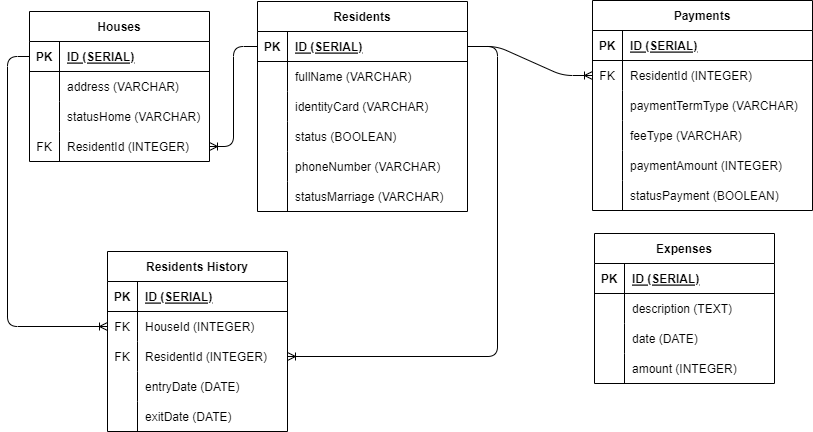

The diagram above was exported from draw.io. Its source (the exported page's mxGraphModel, read from the mxfile embedded in the PNG):
<mxGraphModel dx="1500" dy="211" grid="1" gridSize="10" guides="1" tooltips="1" connect="1" arrows="1" fold="1" page="1" pageScale="1" pageWidth="850" pageHeight="1100" background="#FFFFFF" math="0" shadow="1">
  <root>
    <mxCell id="0" />
    <mxCell id="1" parent="0" />
    <mxCell id="2" value="Residents" style="shape=table;startSize=30;container=1;collapsible=1;childLayout=tableLayout;fixedRows=1;rowLines=0;fontStyle=1;align=center;resizeLast=1;" parent="1" vertex="1">
      <mxGeometry x="230" y="100" width="210" height="210" as="geometry" />
    </mxCell>
    <mxCell id="3" value="" style="shape=tableRow;horizontal=0;startSize=0;swimlaneHead=0;swimlaneBody=0;fillColor=none;collapsible=0;dropTarget=0;points=[[0,0.5],[1,0.5]];portConstraint=eastwest;top=0;left=0;right=0;bottom=1;" parent="2" vertex="1">
      <mxGeometry y="30" width="210" height="30" as="geometry" />
    </mxCell>
    <mxCell id="4" value="PK" style="shape=partialRectangle;connectable=0;fillColor=none;top=0;left=0;bottom=0;right=0;fontStyle=1;overflow=hidden;" parent="3" vertex="1">
      <mxGeometry width="30" height="30" as="geometry">
        <mxRectangle width="30" height="30" as="alternateBounds" />
      </mxGeometry>
    </mxCell>
    <mxCell id="5" value="ID (SERIAL)" style="shape=partialRectangle;connectable=0;fillColor=none;top=0;left=0;bottom=0;right=0;align=left;spacingLeft=6;fontStyle=5;overflow=hidden;" parent="3" vertex="1">
      <mxGeometry x="30" width="180" height="30" as="geometry">
        <mxRectangle width="180" height="30" as="alternateBounds" />
      </mxGeometry>
    </mxCell>
    <mxCell id="6" value="" style="shape=tableRow;horizontal=0;startSize=0;swimlaneHead=0;swimlaneBody=0;fillColor=none;collapsible=0;dropTarget=0;points=[[0,0.5],[1,0.5]];portConstraint=eastwest;top=0;left=0;right=0;bottom=0;" parent="2" vertex="1">
      <mxGeometry y="60" width="210" height="30" as="geometry" />
    </mxCell>
    <mxCell id="7" value="" style="shape=partialRectangle;connectable=0;fillColor=none;top=0;left=0;bottom=0;right=0;editable=1;overflow=hidden;" parent="6" vertex="1">
      <mxGeometry width="30" height="30" as="geometry">
        <mxRectangle width="30" height="30" as="alternateBounds" />
      </mxGeometry>
    </mxCell>
    <mxCell id="8" value="fullName (VARCHAR)" style="shape=partialRectangle;connectable=0;fillColor=none;top=0;left=0;bottom=0;right=0;align=left;spacingLeft=6;overflow=hidden;" parent="6" vertex="1">
      <mxGeometry x="30" width="180" height="30" as="geometry">
        <mxRectangle width="180" height="30" as="alternateBounds" />
      </mxGeometry>
    </mxCell>
    <mxCell id="9" value="" style="shape=tableRow;horizontal=0;startSize=0;swimlaneHead=0;swimlaneBody=0;fillColor=none;collapsible=0;dropTarget=0;points=[[0,0.5],[1,0.5]];portConstraint=eastwest;top=0;left=0;right=0;bottom=0;" parent="2" vertex="1">
      <mxGeometry y="90" width="210" height="30" as="geometry" />
    </mxCell>
    <mxCell id="10" value="" style="shape=partialRectangle;connectable=0;fillColor=none;top=0;left=0;bottom=0;right=0;editable=1;overflow=hidden;" parent="9" vertex="1">
      <mxGeometry width="30" height="30" as="geometry">
        <mxRectangle width="30" height="30" as="alternateBounds" />
      </mxGeometry>
    </mxCell>
    <mxCell id="11" value="identityCard (VARCHAR)" style="shape=partialRectangle;connectable=0;fillColor=none;top=0;left=0;bottom=0;right=0;align=left;spacingLeft=6;overflow=hidden;" parent="9" vertex="1">
      <mxGeometry x="30" width="180" height="30" as="geometry">
        <mxRectangle width="180" height="30" as="alternateBounds" />
      </mxGeometry>
    </mxCell>
    <mxCell id="12" value="" style="shape=tableRow;horizontal=0;startSize=0;swimlaneHead=0;swimlaneBody=0;fillColor=none;collapsible=0;dropTarget=0;points=[[0,0.5],[1,0.5]];portConstraint=eastwest;top=0;left=0;right=0;bottom=0;" parent="2" vertex="1">
      <mxGeometry y="120" width="210" height="30" as="geometry" />
    </mxCell>
    <mxCell id="13" value="" style="shape=partialRectangle;connectable=0;fillColor=none;top=0;left=0;bottom=0;right=0;editable=1;overflow=hidden;" parent="12" vertex="1">
      <mxGeometry width="30" height="30" as="geometry">
        <mxRectangle width="30" height="30" as="alternateBounds" />
      </mxGeometry>
    </mxCell>
    <mxCell id="14" value="status (BOOLEAN)" style="shape=partialRectangle;connectable=0;fillColor=none;top=0;left=0;bottom=0;right=0;align=left;spacingLeft=6;overflow=hidden;" parent="12" vertex="1">
      <mxGeometry x="30" width="180" height="30" as="geometry">
        <mxRectangle width="180" height="30" as="alternateBounds" />
      </mxGeometry>
    </mxCell>
    <mxCell id="17" value="" style="shape=tableRow;horizontal=0;startSize=0;swimlaneHead=0;swimlaneBody=0;fillColor=none;collapsible=0;dropTarget=0;points=[[0,0.5],[1,0.5]];portConstraint=eastwest;top=0;left=0;right=0;bottom=0;" parent="2" vertex="1">
      <mxGeometry y="150" width="210" height="30" as="geometry" />
    </mxCell>
    <mxCell id="18" value="" style="shape=partialRectangle;connectable=0;fillColor=none;top=0;left=0;bottom=0;right=0;editable=1;overflow=hidden;" parent="17" vertex="1">
      <mxGeometry width="30" height="30" as="geometry">
        <mxRectangle width="30" height="30" as="alternateBounds" />
      </mxGeometry>
    </mxCell>
    <mxCell id="19" value="phoneNumber (VARCHAR)" style="shape=partialRectangle;connectable=0;fillColor=none;top=0;left=0;bottom=0;right=0;align=left;spacingLeft=6;overflow=hidden;" parent="17" vertex="1">
      <mxGeometry x="30" width="180" height="30" as="geometry">
        <mxRectangle width="180" height="30" as="alternateBounds" />
      </mxGeometry>
    </mxCell>
    <mxCell id="20" value="" style="shape=tableRow;horizontal=0;startSize=0;swimlaneHead=0;swimlaneBody=0;fillColor=none;collapsible=0;dropTarget=0;points=[[0,0.5],[1,0.5]];portConstraint=eastwest;top=0;left=0;right=0;bottom=0;" parent="2" vertex="1">
      <mxGeometry y="180" width="210" height="30" as="geometry" />
    </mxCell>
    <mxCell id="21" value="" style="shape=partialRectangle;connectable=0;fillColor=none;top=0;left=0;bottom=0;right=0;editable=1;overflow=hidden;" parent="20" vertex="1">
      <mxGeometry width="30" height="30" as="geometry">
        <mxRectangle width="30" height="30" as="alternateBounds" />
      </mxGeometry>
    </mxCell>
    <mxCell id="22" value="statusMarriage (VARCHAR)" style="shape=partialRectangle;connectable=0;fillColor=none;top=0;left=0;bottom=0;right=0;align=left;spacingLeft=6;overflow=hidden;" parent="20" vertex="1">
      <mxGeometry x="30" width="180" height="30" as="geometry">
        <mxRectangle width="180" height="30" as="alternateBounds" />
      </mxGeometry>
    </mxCell>
    <mxCell id="23" value="Houses" style="shape=table;startSize=30;container=1;collapsible=1;childLayout=tableLayout;fixedRows=1;rowLines=0;fontStyle=1;align=center;resizeLast=1;" parent="1" vertex="1">
      <mxGeometry x="2" y="110" width="180" height="150" as="geometry" />
    </mxCell>
    <mxCell id="24" value="" style="shape=tableRow;horizontal=0;startSize=0;swimlaneHead=0;swimlaneBody=0;fillColor=none;collapsible=0;dropTarget=0;points=[[0,0.5],[1,0.5]];portConstraint=eastwest;top=0;left=0;right=0;bottom=1;" parent="23" vertex="1">
      <mxGeometry y="30" width="180" height="30" as="geometry" />
    </mxCell>
    <mxCell id="25" value="PK" style="shape=partialRectangle;connectable=0;fillColor=none;top=0;left=0;bottom=0;right=0;fontStyle=1;overflow=hidden;" parent="24" vertex="1">
      <mxGeometry width="30" height="30" as="geometry">
        <mxRectangle width="30" height="30" as="alternateBounds" />
      </mxGeometry>
    </mxCell>
    <mxCell id="26" value="ID (SERIAL)" style="shape=partialRectangle;connectable=0;fillColor=none;top=0;left=0;bottom=0;right=0;align=left;spacingLeft=6;fontStyle=5;overflow=hidden;" parent="24" vertex="1">
      <mxGeometry x="30" width="150" height="30" as="geometry">
        <mxRectangle width="150" height="30" as="alternateBounds" />
      </mxGeometry>
    </mxCell>
    <mxCell id="27" value="" style="shape=tableRow;horizontal=0;startSize=0;swimlaneHead=0;swimlaneBody=0;fillColor=none;collapsible=0;dropTarget=0;points=[[0,0.5],[1,0.5]];portConstraint=eastwest;top=0;left=0;right=0;bottom=0;" parent="23" vertex="1">
      <mxGeometry y="60" width="180" height="30" as="geometry" />
    </mxCell>
    <mxCell id="28" value="" style="shape=partialRectangle;connectable=0;fillColor=none;top=0;left=0;bottom=0;right=0;editable=1;overflow=hidden;" parent="27" vertex="1">
      <mxGeometry width="30" height="30" as="geometry">
        <mxRectangle width="30" height="30" as="alternateBounds" />
      </mxGeometry>
    </mxCell>
    <mxCell id="29" value="address (VARCHAR)" style="shape=partialRectangle;connectable=0;fillColor=none;top=0;left=0;bottom=0;right=0;align=left;spacingLeft=6;overflow=hidden;" parent="27" vertex="1">
      <mxGeometry x="30" width="150" height="30" as="geometry">
        <mxRectangle width="150" height="30" as="alternateBounds" />
      </mxGeometry>
    </mxCell>
    <mxCell id="30" value="" style="shape=tableRow;horizontal=0;startSize=0;swimlaneHead=0;swimlaneBody=0;fillColor=none;collapsible=0;dropTarget=0;points=[[0,0.5],[1,0.5]];portConstraint=eastwest;top=0;left=0;right=0;bottom=0;" parent="23" vertex="1">
      <mxGeometry y="90" width="180" height="30" as="geometry" />
    </mxCell>
    <mxCell id="31" value="" style="shape=partialRectangle;connectable=0;fillColor=none;top=0;left=0;bottom=0;right=0;editable=1;overflow=hidden;" parent="30" vertex="1">
      <mxGeometry width="30" height="30" as="geometry">
        <mxRectangle width="30" height="30" as="alternateBounds" />
      </mxGeometry>
    </mxCell>
    <mxCell id="32" value="statusHome (VARCHAR)" style="shape=partialRectangle;connectable=0;fillColor=none;top=0;left=0;bottom=0;right=0;align=left;spacingLeft=6;overflow=hidden;" parent="30" vertex="1">
      <mxGeometry x="30" width="150" height="30" as="geometry">
        <mxRectangle width="150" height="30" as="alternateBounds" />
      </mxGeometry>
    </mxCell>
    <mxCell id="33" value="" style="shape=tableRow;horizontal=0;startSize=0;swimlaneHead=0;swimlaneBody=0;fillColor=none;collapsible=0;dropTarget=0;points=[[0,0.5],[1,0.5]];portConstraint=eastwest;top=0;left=0;right=0;bottom=0;" parent="23" vertex="1">
      <mxGeometry y="120" width="180" height="30" as="geometry" />
    </mxCell>
    <mxCell id="34" value="FK" style="shape=partialRectangle;connectable=0;fillColor=none;top=0;left=0;bottom=0;right=0;editable=1;overflow=hidden;" parent="33" vertex="1">
      <mxGeometry width="30" height="30" as="geometry">
        <mxRectangle width="30" height="30" as="alternateBounds" />
      </mxGeometry>
    </mxCell>
    <mxCell id="35" value="ResidentId (INTEGER)" style="shape=partialRectangle;connectable=0;fillColor=none;top=0;left=0;bottom=0;right=0;align=left;spacingLeft=6;overflow=hidden;" parent="33" vertex="1">
      <mxGeometry x="30" width="150" height="30" as="geometry">
        <mxRectangle width="150" height="30" as="alternateBounds" />
      </mxGeometry>
    </mxCell>
    <mxCell id="36" value="Residents History" style="shape=table;startSize=30;container=1;collapsible=1;childLayout=tableLayout;fixedRows=1;rowLines=0;fontStyle=1;align=center;resizeLast=1;" parent="1" vertex="1">
      <mxGeometry x="80" y="350" width="180" height="180" as="geometry" />
    </mxCell>
    <mxCell id="37" value="" style="shape=tableRow;horizontal=0;startSize=0;swimlaneHead=0;swimlaneBody=0;fillColor=none;collapsible=0;dropTarget=0;points=[[0,0.5],[1,0.5]];portConstraint=eastwest;top=0;left=0;right=0;bottom=1;" parent="36" vertex="1">
      <mxGeometry y="30" width="180" height="30" as="geometry" />
    </mxCell>
    <mxCell id="38" value="PK" style="shape=partialRectangle;connectable=0;fillColor=none;top=0;left=0;bottom=0;right=0;fontStyle=1;overflow=hidden;" parent="37" vertex="1">
      <mxGeometry width="30" height="30" as="geometry">
        <mxRectangle width="30" height="30" as="alternateBounds" />
      </mxGeometry>
    </mxCell>
    <mxCell id="39" value="ID (SERIAL)" style="shape=partialRectangle;connectable=0;fillColor=none;top=0;left=0;bottom=0;right=0;align=left;spacingLeft=6;fontStyle=5;overflow=hidden;" parent="37" vertex="1">
      <mxGeometry x="30" width="150" height="30" as="geometry">
        <mxRectangle width="150" height="30" as="alternateBounds" />
      </mxGeometry>
    </mxCell>
    <mxCell id="40" value="" style="shape=tableRow;horizontal=0;startSize=0;swimlaneHead=0;swimlaneBody=0;fillColor=none;collapsible=0;dropTarget=0;points=[[0,0.5],[1,0.5]];portConstraint=eastwest;top=0;left=0;right=0;bottom=0;" parent="36" vertex="1">
      <mxGeometry y="60" width="180" height="30" as="geometry" />
    </mxCell>
    <mxCell id="41" value="FK" style="shape=partialRectangle;connectable=0;fillColor=none;top=0;left=0;bottom=0;right=0;editable=1;overflow=hidden;" parent="40" vertex="1">
      <mxGeometry width="30" height="30" as="geometry">
        <mxRectangle width="30" height="30" as="alternateBounds" />
      </mxGeometry>
    </mxCell>
    <mxCell id="42" value="HouseId (INTEGER)" style="shape=partialRectangle;connectable=0;fillColor=none;top=0;left=0;bottom=0;right=0;align=left;spacingLeft=6;overflow=hidden;" parent="40" vertex="1">
      <mxGeometry x="30" width="150" height="30" as="geometry">
        <mxRectangle width="150" height="30" as="alternateBounds" />
      </mxGeometry>
    </mxCell>
    <mxCell id="43" value="" style="shape=tableRow;horizontal=0;startSize=0;swimlaneHead=0;swimlaneBody=0;fillColor=none;collapsible=0;dropTarget=0;points=[[0,0.5],[1,0.5]];portConstraint=eastwest;top=0;left=0;right=0;bottom=0;" parent="36" vertex="1">
      <mxGeometry y="90" width="180" height="30" as="geometry" />
    </mxCell>
    <mxCell id="44" value="FK" style="shape=partialRectangle;connectable=0;fillColor=none;top=0;left=0;bottom=0;right=0;editable=1;overflow=hidden;" parent="43" vertex="1">
      <mxGeometry width="30" height="30" as="geometry">
        <mxRectangle width="30" height="30" as="alternateBounds" />
      </mxGeometry>
    </mxCell>
    <mxCell id="45" value="ResidentId (INTEGER)" style="shape=partialRectangle;connectable=0;fillColor=none;top=0;left=0;bottom=0;right=0;align=left;spacingLeft=6;overflow=hidden;" parent="43" vertex="1">
      <mxGeometry x="30" width="150" height="30" as="geometry">
        <mxRectangle width="150" height="30" as="alternateBounds" />
      </mxGeometry>
    </mxCell>
    <mxCell id="46" value="" style="shape=tableRow;horizontal=0;startSize=0;swimlaneHead=0;swimlaneBody=0;fillColor=none;collapsible=0;dropTarget=0;points=[[0,0.5],[1,0.5]];portConstraint=eastwest;top=0;left=0;right=0;bottom=0;" parent="36" vertex="1">
      <mxGeometry y="120" width="180" height="30" as="geometry" />
    </mxCell>
    <mxCell id="47" value="" style="shape=partialRectangle;connectable=0;fillColor=none;top=0;left=0;bottom=0;right=0;editable=1;overflow=hidden;" parent="46" vertex="1">
      <mxGeometry width="30" height="30" as="geometry">
        <mxRectangle width="30" height="30" as="alternateBounds" />
      </mxGeometry>
    </mxCell>
    <mxCell id="48" value="entryDate (DATE)" style="shape=partialRectangle;connectable=0;fillColor=none;top=0;left=0;bottom=0;right=0;align=left;spacingLeft=6;overflow=hidden;" parent="46" vertex="1">
      <mxGeometry x="30" width="150" height="30" as="geometry">
        <mxRectangle width="150" height="30" as="alternateBounds" />
      </mxGeometry>
    </mxCell>
    <mxCell id="49" value="" style="shape=tableRow;horizontal=0;startSize=0;swimlaneHead=0;swimlaneBody=0;fillColor=none;collapsible=0;dropTarget=0;points=[[0,0.5],[1,0.5]];portConstraint=eastwest;top=0;left=0;right=0;bottom=0;" parent="36" vertex="1">
      <mxGeometry y="150" width="180" height="30" as="geometry" />
    </mxCell>
    <mxCell id="50" value="" style="shape=partialRectangle;connectable=0;fillColor=none;top=0;left=0;bottom=0;right=0;editable=1;overflow=hidden;" parent="49" vertex="1">
      <mxGeometry width="30" height="30" as="geometry">
        <mxRectangle width="30" height="30" as="alternateBounds" />
      </mxGeometry>
    </mxCell>
    <mxCell id="51" value="exitDate (DATE)" style="shape=partialRectangle;connectable=0;fillColor=none;top=0;left=0;bottom=0;right=0;align=left;spacingLeft=6;overflow=hidden;" parent="49" vertex="1">
      <mxGeometry x="30" width="150" height="30" as="geometry">
        <mxRectangle width="150" height="30" as="alternateBounds" />
      </mxGeometry>
    </mxCell>
    <mxCell id="52" value="Payments" style="shape=table;startSize=30;container=1;collapsible=1;childLayout=tableLayout;fixedRows=1;rowLines=0;fontStyle=1;align=center;resizeLast=1;" parent="1" vertex="1">
      <mxGeometry x="565" y="99" width="220" height="210" as="geometry" />
    </mxCell>
    <mxCell id="53" value="" style="shape=tableRow;horizontal=0;startSize=0;swimlaneHead=0;swimlaneBody=0;fillColor=none;collapsible=0;dropTarget=0;points=[[0,0.5],[1,0.5]];portConstraint=eastwest;top=0;left=0;right=0;bottom=1;" parent="52" vertex="1">
      <mxGeometry y="30" width="220" height="30" as="geometry" />
    </mxCell>
    <mxCell id="54" value="PK" style="shape=partialRectangle;connectable=0;fillColor=none;top=0;left=0;bottom=0;right=0;fontStyle=1;overflow=hidden;" parent="53" vertex="1">
      <mxGeometry width="30" height="30" as="geometry">
        <mxRectangle width="30" height="30" as="alternateBounds" />
      </mxGeometry>
    </mxCell>
    <mxCell id="55" value="ID (SERIAL)" style="shape=partialRectangle;connectable=0;fillColor=none;top=0;left=0;bottom=0;right=0;align=left;spacingLeft=6;fontStyle=5;overflow=hidden;" parent="53" vertex="1">
      <mxGeometry x="30" width="190" height="30" as="geometry">
        <mxRectangle width="190" height="30" as="alternateBounds" />
      </mxGeometry>
    </mxCell>
    <mxCell id="56" value="" style="shape=tableRow;horizontal=0;startSize=0;swimlaneHead=0;swimlaneBody=0;fillColor=none;collapsible=0;dropTarget=0;points=[[0,0.5],[1,0.5]];portConstraint=eastwest;top=0;left=0;right=0;bottom=0;" parent="52" vertex="1">
      <mxGeometry y="60" width="220" height="30" as="geometry" />
    </mxCell>
    <mxCell id="57" value="FK" style="shape=partialRectangle;connectable=0;fillColor=none;top=0;left=0;bottom=0;right=0;editable=1;overflow=hidden;" parent="56" vertex="1">
      <mxGeometry width="30" height="30" as="geometry">
        <mxRectangle width="30" height="30" as="alternateBounds" />
      </mxGeometry>
    </mxCell>
    <mxCell id="58" value="ResidentId (INTEGER)" style="shape=partialRectangle;connectable=0;fillColor=none;top=0;left=0;bottom=0;right=0;align=left;spacingLeft=6;overflow=hidden;" parent="56" vertex="1">
      <mxGeometry x="30" width="190" height="30" as="geometry">
        <mxRectangle width="190" height="30" as="alternateBounds" />
      </mxGeometry>
    </mxCell>
    <mxCell id="59" value="" style="shape=tableRow;horizontal=0;startSize=0;swimlaneHead=0;swimlaneBody=0;fillColor=none;collapsible=0;dropTarget=0;points=[[0,0.5],[1,0.5]];portConstraint=eastwest;top=0;left=0;right=0;bottom=0;" parent="52" vertex="1">
      <mxGeometry y="90" width="220" height="30" as="geometry" />
    </mxCell>
    <mxCell id="60" value="" style="shape=partialRectangle;connectable=0;fillColor=none;top=0;left=0;bottom=0;right=0;editable=1;overflow=hidden;" parent="59" vertex="1">
      <mxGeometry width="30" height="30" as="geometry">
        <mxRectangle width="30" height="30" as="alternateBounds" />
      </mxGeometry>
    </mxCell>
    <mxCell id="61" value="paymentTermType (VARCHAR)" style="shape=partialRectangle;connectable=0;fillColor=none;top=0;left=0;bottom=0;right=0;align=left;spacingLeft=6;overflow=hidden;" parent="59" vertex="1">
      <mxGeometry x="30" width="190" height="30" as="geometry">
        <mxRectangle width="190" height="30" as="alternateBounds" />
      </mxGeometry>
    </mxCell>
    <mxCell id="62" value="" style="shape=tableRow;horizontal=0;startSize=0;swimlaneHead=0;swimlaneBody=0;fillColor=none;collapsible=0;dropTarget=0;points=[[0,0.5],[1,0.5]];portConstraint=eastwest;top=0;left=0;right=0;bottom=0;" parent="52" vertex="1">
      <mxGeometry y="120" width="220" height="30" as="geometry" />
    </mxCell>
    <mxCell id="63" value="" style="shape=partialRectangle;connectable=0;fillColor=none;top=0;left=0;bottom=0;right=0;editable=1;overflow=hidden;" parent="62" vertex="1">
      <mxGeometry width="30" height="30" as="geometry">
        <mxRectangle width="30" height="30" as="alternateBounds" />
      </mxGeometry>
    </mxCell>
    <mxCell id="64" value="feeType (VARCHAR)" style="shape=partialRectangle;connectable=0;fillColor=none;top=0;left=0;bottom=0;right=0;align=left;spacingLeft=6;overflow=hidden;" parent="62" vertex="1">
      <mxGeometry x="30" width="190" height="30" as="geometry">
        <mxRectangle width="190" height="30" as="alternateBounds" />
      </mxGeometry>
    </mxCell>
    <mxCell id="65" value="" style="shape=tableRow;horizontal=0;startSize=0;swimlaneHead=0;swimlaneBody=0;fillColor=none;collapsible=0;dropTarget=0;points=[[0,0.5],[1,0.5]];portConstraint=eastwest;top=0;left=0;right=0;bottom=0;" vertex="1" parent="52">
      <mxGeometry y="150" width="220" height="30" as="geometry" />
    </mxCell>
    <mxCell id="66" value="" style="shape=partialRectangle;connectable=0;fillColor=none;top=0;left=0;bottom=0;right=0;editable=1;overflow=hidden;" vertex="1" parent="65">
      <mxGeometry width="30" height="30" as="geometry">
        <mxRectangle width="30" height="30" as="alternateBounds" />
      </mxGeometry>
    </mxCell>
    <mxCell id="67" value="paymentAmount (INTEGER)" style="shape=partialRectangle;connectable=0;fillColor=none;top=0;left=0;bottom=0;right=0;align=left;spacingLeft=6;overflow=hidden;" vertex="1" parent="65">
      <mxGeometry x="30" width="190" height="30" as="geometry">
        <mxRectangle width="190" height="30" as="alternateBounds" />
      </mxGeometry>
    </mxCell>
    <mxCell id="69" value="" style="shape=tableRow;horizontal=0;startSize=0;swimlaneHead=0;swimlaneBody=0;fillColor=none;collapsible=0;dropTarget=0;points=[[0,0.5],[1,0.5]];portConstraint=eastwest;top=0;left=0;right=0;bottom=0;" vertex="1" parent="52">
      <mxGeometry y="180" width="220" height="30" as="geometry" />
    </mxCell>
    <mxCell id="70" value="" style="shape=partialRectangle;connectable=0;fillColor=none;top=0;left=0;bottom=0;right=0;editable=1;overflow=hidden;" vertex="1" parent="69">
      <mxGeometry width="30" height="30" as="geometry">
        <mxRectangle width="30" height="30" as="alternateBounds" />
      </mxGeometry>
    </mxCell>
    <mxCell id="71" value="statusPayment (BOOLEAN)" style="shape=partialRectangle;connectable=0;fillColor=none;top=0;left=0;bottom=0;right=0;align=left;spacingLeft=6;overflow=hidden;" vertex="1" parent="69">
      <mxGeometry x="30" width="190" height="30" as="geometry">
        <mxRectangle width="190" height="30" as="alternateBounds" />
      </mxGeometry>
    </mxCell>
    <mxCell id="72" value="Expenses" style="shape=table;startSize=30;container=1;collapsible=1;childLayout=tableLayout;fixedRows=1;rowLines=0;fontStyle=1;align=center;resizeLast=1;" vertex="1" parent="1">
      <mxGeometry x="567" y="332" width="180" height="150" as="geometry" />
    </mxCell>
    <mxCell id="73" value="" style="shape=tableRow;horizontal=0;startSize=0;swimlaneHead=0;swimlaneBody=0;fillColor=none;collapsible=0;dropTarget=0;points=[[0,0.5],[1,0.5]];portConstraint=eastwest;top=0;left=0;right=0;bottom=1;" vertex="1" parent="72">
      <mxGeometry y="30" width="180" height="30" as="geometry" />
    </mxCell>
    <mxCell id="74" value="PK" style="shape=partialRectangle;connectable=0;fillColor=none;top=0;left=0;bottom=0;right=0;fontStyle=1;overflow=hidden;" vertex="1" parent="73">
      <mxGeometry width="30" height="30" as="geometry">
        <mxRectangle width="30" height="30" as="alternateBounds" />
      </mxGeometry>
    </mxCell>
    <mxCell id="75" value="ID (SERIAL)" style="shape=partialRectangle;connectable=0;fillColor=none;top=0;left=0;bottom=0;right=0;align=left;spacingLeft=6;fontStyle=5;overflow=hidden;" vertex="1" parent="73">
      <mxGeometry x="30" width="150" height="30" as="geometry">
        <mxRectangle width="150" height="30" as="alternateBounds" />
      </mxGeometry>
    </mxCell>
    <mxCell id="76" value="" style="shape=tableRow;horizontal=0;startSize=0;swimlaneHead=0;swimlaneBody=0;fillColor=none;collapsible=0;dropTarget=0;points=[[0,0.5],[1,0.5]];portConstraint=eastwest;top=0;left=0;right=0;bottom=0;" vertex="1" parent="72">
      <mxGeometry y="60" width="180" height="30" as="geometry" />
    </mxCell>
    <mxCell id="77" value="" style="shape=partialRectangle;connectable=0;fillColor=none;top=0;left=0;bottom=0;right=0;editable=1;overflow=hidden;" vertex="1" parent="76">
      <mxGeometry width="30" height="30" as="geometry">
        <mxRectangle width="30" height="30" as="alternateBounds" />
      </mxGeometry>
    </mxCell>
    <mxCell id="78" value="description (TEXT)" style="shape=partialRectangle;connectable=0;fillColor=none;top=0;left=0;bottom=0;right=0;align=left;spacingLeft=6;overflow=hidden;" vertex="1" parent="76">
      <mxGeometry x="30" width="150" height="30" as="geometry">
        <mxRectangle width="150" height="30" as="alternateBounds" />
      </mxGeometry>
    </mxCell>
    <mxCell id="79" value="" style="shape=tableRow;horizontal=0;startSize=0;swimlaneHead=0;swimlaneBody=0;fillColor=none;collapsible=0;dropTarget=0;points=[[0,0.5],[1,0.5]];portConstraint=eastwest;top=0;left=0;right=0;bottom=0;" vertex="1" parent="72">
      <mxGeometry y="90" width="180" height="30" as="geometry" />
    </mxCell>
    <mxCell id="80" value="" style="shape=partialRectangle;connectable=0;fillColor=none;top=0;left=0;bottom=0;right=0;editable=1;overflow=hidden;" vertex="1" parent="79">
      <mxGeometry width="30" height="30" as="geometry">
        <mxRectangle width="30" height="30" as="alternateBounds" />
      </mxGeometry>
    </mxCell>
    <mxCell id="81" value="date (DATE)" style="shape=partialRectangle;connectable=0;fillColor=none;top=0;left=0;bottom=0;right=0;align=left;spacingLeft=6;overflow=hidden;" vertex="1" parent="79">
      <mxGeometry x="30" width="150" height="30" as="geometry">
        <mxRectangle width="150" height="30" as="alternateBounds" />
      </mxGeometry>
    </mxCell>
    <mxCell id="82" value="" style="shape=tableRow;horizontal=0;startSize=0;swimlaneHead=0;swimlaneBody=0;fillColor=none;collapsible=0;dropTarget=0;points=[[0,0.5],[1,0.5]];portConstraint=eastwest;top=0;left=0;right=0;bottom=0;" vertex="1" parent="72">
      <mxGeometry y="120" width="180" height="30" as="geometry" />
    </mxCell>
    <mxCell id="83" value="" style="shape=partialRectangle;connectable=0;fillColor=none;top=0;left=0;bottom=0;right=0;editable=1;overflow=hidden;" vertex="1" parent="82">
      <mxGeometry width="30" height="30" as="geometry">
        <mxRectangle width="30" height="30" as="alternateBounds" />
      </mxGeometry>
    </mxCell>
    <mxCell id="84" value="amount (INTEGER)" style="shape=partialRectangle;connectable=0;fillColor=none;top=0;left=0;bottom=0;right=0;align=left;spacingLeft=6;overflow=hidden;" vertex="1" parent="82">
      <mxGeometry x="30" width="150" height="30" as="geometry">
        <mxRectangle width="150" height="30" as="alternateBounds" />
      </mxGeometry>
    </mxCell>
    <mxCell id="86" value="" style="edgeStyle=orthogonalEdgeStyle;fontSize=12;html=1;endArrow=ERoneToMany;entryX=1;entryY=0.5;entryDx=0;entryDy=0;exitX=0;exitY=0.5;exitDx=0;exitDy=0;" edge="1" parent="1" source="3" target="33">
      <mxGeometry width="100" height="100" relative="1" as="geometry">
        <mxPoint x="430" y="310" as="sourcePoint" />
        <mxPoint x="400" y="380" as="targetPoint" />
      </mxGeometry>
    </mxCell>
    <mxCell id="87" value="" style="edgeStyle=orthogonalEdgeStyle;fontSize=12;html=1;endArrow=ERoneToMany;exitX=1;exitY=0.5;exitDx=0;exitDy=0;entryX=1;entryY=0.5;entryDx=0;entryDy=0;" edge="1" parent="1" source="3" target="43">
      <mxGeometry width="100" height="100" relative="1" as="geometry">
        <mxPoint x="300" y="450" as="sourcePoint" />
        <mxPoint x="400" y="350" as="targetPoint" />
        <Array as="points">
          <mxPoint x="470" y="145" />
          <mxPoint x="470" y="455" />
        </Array>
      </mxGeometry>
    </mxCell>
    <mxCell id="89" value="" style="edgeStyle=elbowEdgeStyle;fontSize=12;html=1;endArrow=ERoneToMany;exitX=0;exitY=0.5;exitDx=0;exitDy=0;entryX=0;entryY=0.5;entryDx=0;entryDy=0;" edge="1" parent="1" source="24" target="40">
      <mxGeometry width="100" height="100" relative="1" as="geometry">
        <mxPoint x="210" y="370" as="sourcePoint" />
        <mxPoint x="40" y="460" as="targetPoint" />
        <Array as="points">
          <mxPoint x="-20" y="280" />
        </Array>
      </mxGeometry>
    </mxCell>
    <mxCell id="90" value="" style="edgeStyle=entityRelationEdgeStyle;fontSize=12;html=1;endArrow=ERoneToMany;exitX=1;exitY=0.5;exitDx=0;exitDy=0;entryX=0;entryY=0.5;entryDx=0;entryDy=0;" edge="1" parent="1" source="3" target="56">
      <mxGeometry width="100" height="100" relative="1" as="geometry">
        <mxPoint x="380" y="420" as="sourcePoint" />
        <mxPoint x="480" y="320" as="targetPoint" />
      </mxGeometry>
    </mxCell>
  </root>
</mxGraphModel>